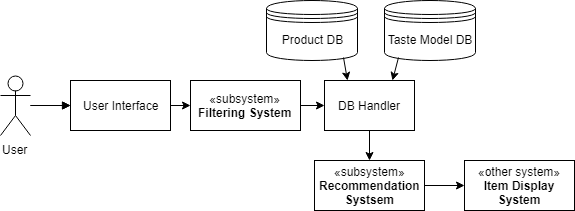

The diagram above was exported from draw.io. Its source (the exported page's mxGraphModel, read from the mxfile embedded in the PNG):
<mxGraphModel dx="1010" dy="501" grid="1" gridSize="10" guides="1" tooltips="1" connect="1" arrows="1" fold="1" page="1" pageScale="1" pageWidth="827" pageHeight="1169" math="0" shadow="0">
  <root>
    <mxCell id="0" />
    <mxCell id="1" parent="0" />
    <mxCell id="48pc3CK4sbITwCf7wjHa-1" value="Taste Model DB" style="shape=datastore;whiteSpace=wrap;html=1;" vertex="1" parent="1">
      <mxGeometry x="424" y="40" width="91" height="60" as="geometry" />
    </mxCell>
    <mxCell id="48pc3CK4sbITwCf7wjHa-2" value="Product DB" style="shape=datastore;whiteSpace=wrap;html=1;" vertex="1" parent="1">
      <mxGeometry x="306" y="40" width="91" height="60" as="geometry" />
    </mxCell>
    <mxCell id="48pc3CK4sbITwCf7wjHa-3" value="DB Handler" style="html=1;" vertex="1" parent="1">
      <mxGeometry x="364" y="120" width="90" height="50" as="geometry" />
    </mxCell>
    <mxCell id="48pc3CK4sbITwCf7wjHa-4" value="«subsystem»&lt;br&gt;&lt;b&gt;Recommendation&lt;br&gt;Systsem&lt;/b&gt;&lt;br&gt;" style="html=1;" vertex="1" parent="1">
      <mxGeometry x="354" y="200" width="110" height="50" as="geometry" />
    </mxCell>
    <mxCell id="48pc3CK4sbITwCf7wjHa-7" value="" style="edgeStyle=orthogonalEdgeStyle;rounded=0;orthogonalLoop=1;jettySize=auto;html=1;" edge="1" parent="1" source="48pc3CK4sbITwCf7wjHa-8" target="48pc3CK4sbITwCf7wjHa-9">
      <mxGeometry relative="1" as="geometry" />
    </mxCell>
    <mxCell id="48pc3CK4sbITwCf7wjHa-8" value="User" style="shape=umlActor;verticalLabelPosition=bottom;labelBackgroundColor=#ffffff;verticalAlign=top;html=1;" vertex="1" parent="1">
      <mxGeometry x="40" y="115" width="30" height="60" as="geometry" />
    </mxCell>
    <mxCell id="48pc3CK4sbITwCf7wjHa-9" value="User Interface" style="html=1;" vertex="1" parent="1">
      <mxGeometry x="110" y="120" width="100" height="50" as="geometry" />
    </mxCell>
    <mxCell id="48pc3CK4sbITwCf7wjHa-10" value="" style="endArrow=block;startArrow=none;endFill=1;startFill=0;html=1;entryX=0;entryY=0.5;entryDx=0;entryDy=0;" edge="1" parent="1" target="48pc3CK4sbITwCf7wjHa-9">
      <mxGeometry width="160" relative="1" as="geometry">
        <mxPoint x="70" y="145" as="sourcePoint" />
        <mxPoint x="260" y="225" as="targetPoint" />
      </mxGeometry>
    </mxCell>
    <mxCell id="48pc3CK4sbITwCf7wjHa-16" value="«subsystem»&lt;br&gt;&lt;b&gt;Filtering System&lt;/b&gt;&lt;br&gt;" style="html=1;" vertex="1" parent="1">
      <mxGeometry x="230" y="120" width="110" height="50" as="geometry" />
    </mxCell>
    <mxCell id="48pc3CK4sbITwCf7wjHa-17" value="" style="endArrow=classic;html=1;exitX=1;exitY=0.5;exitDx=0;exitDy=0;entryX=0;entryY=0.5;entryDx=0;entryDy=0;" edge="1" parent="1" source="48pc3CK4sbITwCf7wjHa-9" target="48pc3CK4sbITwCf7wjHa-16">
      <mxGeometry width="50" height="50" relative="1" as="geometry">
        <mxPoint x="210" y="120" as="sourcePoint" />
        <mxPoint x="260" y="70" as="targetPoint" />
      </mxGeometry>
    </mxCell>
    <mxCell id="48pc3CK4sbITwCf7wjHa-18" value="" style="endArrow=classic;html=1;exitX=1;exitY=0.5;exitDx=0;exitDy=0;entryX=0;entryY=0.5;entryDx=0;entryDy=0;" edge="1" parent="1" source="48pc3CK4sbITwCf7wjHa-16" target="48pc3CK4sbITwCf7wjHa-3">
      <mxGeometry width="50" height="50" relative="1" as="geometry">
        <mxPoint x="360" y="230" as="sourcePoint" />
        <mxPoint x="410" y="180" as="targetPoint" />
      </mxGeometry>
    </mxCell>
    <mxCell id="48pc3CK4sbITwCf7wjHa-19" value="" style="endArrow=classic;html=1;exitX=0.85;exitY=0.95;exitDx=0;exitDy=0;exitPerimeter=0;entryX=0.25;entryY=0;entryDx=0;entryDy=0;" edge="1" parent="1" source="48pc3CK4sbITwCf7wjHa-2" target="48pc3CK4sbITwCf7wjHa-3">
      <mxGeometry width="50" height="50" relative="1" as="geometry">
        <mxPoint x="394" y="120" as="sourcePoint" />
        <mxPoint x="444" y="70" as="targetPoint" />
      </mxGeometry>
    </mxCell>
    <mxCell id="48pc3CK4sbITwCf7wjHa-20" value="" style="endArrow=classic;html=1;exitX=0.15;exitY=0.95;exitDx=0;exitDy=0;exitPerimeter=0;entryX=0.75;entryY=0;entryDx=0;entryDy=0;" edge="1" parent="1" source="48pc3CK4sbITwCf7wjHa-1" target="48pc3CK4sbITwCf7wjHa-3">
      <mxGeometry width="50" height="50" relative="1" as="geometry">
        <mxPoint x="414" y="130" as="sourcePoint" />
        <mxPoint x="464" y="80" as="targetPoint" />
      </mxGeometry>
    </mxCell>
    <mxCell id="48pc3CK4sbITwCf7wjHa-21" value="" style="endArrow=classic;html=1;exitX=0.5;exitY=1;exitDx=0;exitDy=0;entryX=0.5;entryY=0;entryDx=0;entryDy=0;" edge="1" parent="1" source="48pc3CK4sbITwCf7wjHa-3" target="48pc3CK4sbITwCf7wjHa-4">
      <mxGeometry width="50" height="50" relative="1" as="geometry">
        <mxPoint x="454" y="200" as="sourcePoint" />
        <mxPoint x="504" y="150" as="targetPoint" />
      </mxGeometry>
    </mxCell>
    <mxCell id="48pc3CK4sbITwCf7wjHa-22" value="«other system»&lt;br&gt;&lt;b&gt;Item Display&lt;br&gt;System&lt;/b&gt;" style="html=1;" vertex="1" parent="1">
      <mxGeometry x="504" y="200" width="110" height="50" as="geometry" />
    </mxCell>
    <mxCell id="48pc3CK4sbITwCf7wjHa-23" value="" style="endArrow=classic;html=1;exitX=1;exitY=0.5;exitDx=0;exitDy=0;entryX=0;entryY=0.5;entryDx=0;entryDy=0;" edge="1" parent="1" source="48pc3CK4sbITwCf7wjHa-4" target="48pc3CK4sbITwCf7wjHa-22">
      <mxGeometry width="50" height="50" relative="1" as="geometry">
        <mxPoint x="514" y="190" as="sourcePoint" />
        <mxPoint x="564" y="140" as="targetPoint" />
      </mxGeometry>
    </mxCell>
  </root>
</mxGraphModel>